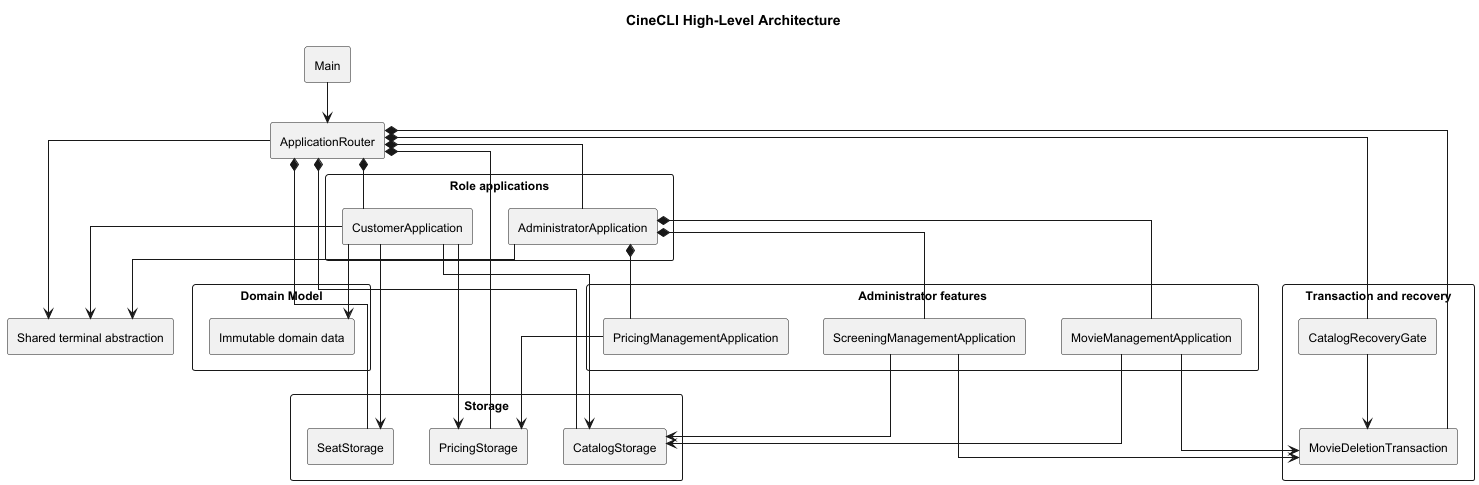

The diagram above was rendered by PlantUML. Its source (embedded in the PNG):
@startuml
title CineCLI High-Level Architecture

top to bottom direction
skinparam componentStyle rectangle
skinparam shadowing false
skinparam linetype ortho
skinparam defaultFontSize 12
skinparam packageStyle rectangle
skinparam nodesep 35
skinparam ranksep 40

component Main
component ApplicationRouter

package "Role applications" {
    component CustomerApplication
    component AdministratorApplication
}

package "Administrator features" {
    component MovieManagementApplication
    component ScreeningManagementApplication
    component PricingManagementApplication
}

component "Shared terminal abstraction" as Terminal

package "Domain Model" {
    component "Immutable domain data" as DomainModel
}

package "Storage" {
    component CatalogStorage
    component SeatStorage
    component PricingStorage
}

package "Transaction and recovery" {
    component MovieDeletionTransaction
    component CatalogRecoveryGate
}

Main --> ApplicationRouter
ApplicationRouter *-- CustomerApplication
ApplicationRouter *-- AdministratorApplication
ApplicationRouter *-- CatalogStorage
ApplicationRouter *-- SeatStorage
ApplicationRouter *-- PricingStorage
ApplicationRouter *-- MovieDeletionTransaction
ApplicationRouter *-- CatalogRecoveryGate
ApplicationRouter --> Terminal

CustomerApplication --> Terminal
CustomerApplication --> DomainModel
CustomerApplication --> CatalogStorage
CustomerApplication --> SeatStorage
CustomerApplication --> PricingStorage

AdministratorApplication *-- MovieManagementApplication
AdministratorApplication *-- ScreeningManagementApplication
AdministratorApplication *-- PricingManagementApplication
AdministratorApplication --> Terminal

MovieManagementApplication --> CatalogStorage
MovieManagementApplication --> MovieDeletionTransaction
ScreeningManagementApplication --> CatalogStorage
ScreeningManagementApplication --> MovieDeletionTransaction
PricingManagementApplication --> PricingStorage

CatalogRecoveryGate --> MovieDeletionTransaction
@enduml